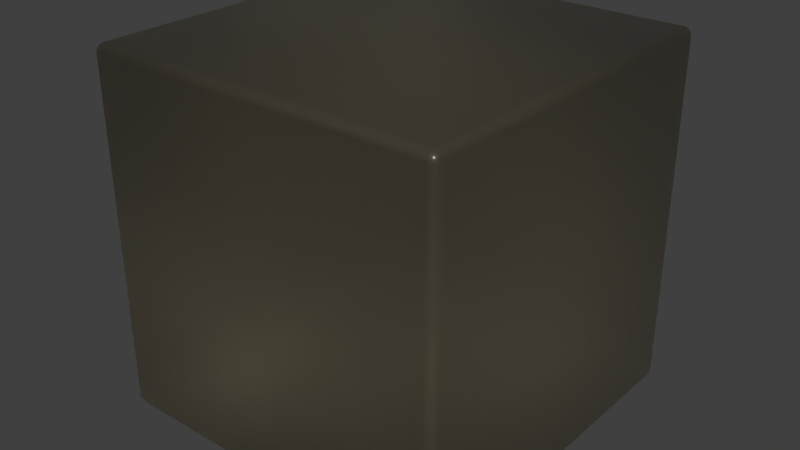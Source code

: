 # Source: Seedy.blend  (saved by Blender 2.91.10; exported with 4.5.12 LTS)
import bpy
from mathutils import Matrix  # noqa: F401  (used for matrix-valued properties, if any)

bpy.ops.wm.read_factory_settings(use_empty=True)
scene = bpy.context.scene
scene.name = 'Scene'

# ---- collections
col_collection_1 = bpy.data.collections.new('Collection 1'); scene.collection.children.link(col_collection_1)

# ---- materials (node trees are filled in below, after node groups)
mat_seedy = bpy.data.materials.new('Seedy')
mat_seedy.alpha_threshold = 0.0
mat_seedy.roughness = 0.5
mat_seedy.specular_intensity = 1.0

# ---- node groups
ng_absorbtion_level = bpy.data.node_groups.new('Absorbtion Level', 'ShaderNodeTree')
_s = ng_absorbtion_level.interface.new_socket(name='Value', in_out='OUTPUT', socket_type='NodeSocketFloat')
_s.min_value = 0.0
_s.max_value = 0.0
_s = ng_absorbtion_level.interface.new_socket(name='Value', in_out='INPUT', socket_type='NodeSocketFloat')
_s.default_value = 1.0
_s.min_value = -1e+04
_s.max_value = 1e+04
_N = ng_absorbtion_level.nodes; _L = ng_absorbtion_level.links
n0 = _N.new('ShaderNodeLightPath'); n0.name = 'Light Path'; n0.location = (-351, 260)
n1 = _N.new('ShaderNodeNewGeometry'); n1.name = 'Geometry'; n1.location = (-334, -257)
n2 = _N.new('ShaderNodeMath'); n2.name = 'Math'; n2.location = (-157, -260)
n2.operation = 'MULTIPLY'
n2.inputs[2].default_value = 0.0
n3 = _N.new('ShaderNodeMath'); n3.name = 'Math.001'; n3.location = (7, -93)
n3.operation = 'MULTIPLY'
n3.inputs[2].default_value = 0.0
n4 = _N.new('ShaderNodeMath'); n4.name = 'Math.002'; n4.location = (179, -90)
n4.operation = 'MULTIPLY'
n4.inputs[0].default_value = -1.0
n4.inputs[2].default_value = 0.0
n5 = _N.new('ShaderNodeMath'); n5.name = 'Math.003'; n5.location = (351, -91)
n5.operation = 'POWER'
n5.inputs[0].default_value = 2.71
n5.inputs[2].default_value = 0.0
n6 = _N.new('NodeGroupOutput'); n6.name = 'Group Output'; n6.location = (551, 0)
n7 = _N.new('NodeGroupInput'); n7.name = 'Group Input'; n7.location = (-551, 0)
_L.new(n1.outputs[6], n2.inputs[1])
_L.new(n0.outputs[8], n2.inputs[0])
_L.new(n2.outputs[0], n3.inputs[1])
_L.new(n3.outputs[0], n4.inputs[1])
_L.new(n4.outputs[0], n5.inputs[1])
_L.new(n7.outputs[0], n3.inputs[0])
_L.new(n5.outputs[0], n6.inputs[0])
n6.is_active_output = True

# ---- material node trees
mat_seedy.use_nodes = True; mat_seedy.node_tree.nodes.clear()
_N = mat_seedy.node_tree.nodes; _L = mat_seedy.node_tree.links
n0 = _N.new('ShaderNodeRGB'); n0.name = 'RGB'; n0.location = (-1019, 913)
n0.outputs[0].default_value = (0.4624, 0.419, 0.3604, 1.0)
n1 = _N.new('ShaderNodeRGB'); n1.name = 'RGB.001'; n1.location = (-1019, 716)
n1.outputs[0].default_value = (0.7084, 0.7065, 0.5988, 1.0)
n2 = _N.new('ShaderNodeBsdfTransparent'); n2.name = 'Transparent BSDF'; n2.location = (-25, 138)
n3 = _N.new('ShaderNodeMix'); n3.name = 'Mix'; n3.location = (-392, 371)
n3.data_type = 'RGBA'
n4 = _N.new('ShaderNodeHueSaturation'); n4.name = 'Hue Saturation Value'; n4.location = (-210, 210)
n4.inputs[2].default_value = 0.125
n5 = _N.new('ShaderNodeBsdfTransparent'); n5.name = 'Transparent BSDF.001'; n5.location = (-17, 25)
n6 = _N.new('ShaderNodeAddShader'); n6.name = 'Add Shader'; n6.location = (165, 248)
n7 = _N.new('ShaderNodeMix'); n7.name = 'Mix.001'; n7.location = (-384, 29)
n7.data_type = 'RGBA'
n8 = _N.new('ShaderNodeLightPath'); n8.name = 'Light Path'; n8.location = (-213, 595)
n9 = _N.new('ShaderNodeLayerWeight'); n9.name = 'Layer Weight'; n9.location = (71, 667)
n10 = _N.new('ShaderNodeMixShader'); n10.name = 'Mix Shader'; n10.location = (377, 235)
n11 = _N.new('ShaderNodeMixShader'); n11.name = 'Mix Shader.001'; n11.location = (585, 271)
n12 = _N.new('ShaderNodeRGBCurve'); n12.name = 'RGB Curves'; n12.location = (277, 635)
_c = n12.mapping.curves[3]
while len(_c.points) > 2: _c.points.remove(_c.points[-1])
_c.points[0].location = (0.0, 0.03125); _c.points[0].handle_type = 'AUTO'
_c.points[1].location = (0.70909, 0.2875); _c.points[1].handle_type = 'AUTO'
_p = _c.points.new(1.0, 1.0); _p.handle_type = 'AUTO'
n12.mapping.update()
n13 = _N.new('ShaderNodeBsdfAnisotropic'); n13.name = 'Glossy BSDF'; n13.location = (368, 81)
n13.distribution = 'GGX'
n13.inputs[1].default_value = 0.2236
n14 = _N.new('ShaderNodeOutputMaterial'); n14.name = 'Material Output'; n14.location = (788, 253)
n15 = _N.new('ShaderNodeBsdfGlass'); n15.name = 'Glass BSDF'; n15.location = (-29, 373)
n15.distribution = 'GGX'
n15.inputs[1].default_value = 0.6325
n16 = _N.new('ShaderNodeGroup'); n16.name = 'Absorbtion Level'; n16.location = (-664, 509)
n16.label = 'Absorbtion Level'
n16.width = 193
n16.node_tree = ng_absorbtion_level
n16.inputs[0].default_value = 15.0
_L.new(n16.outputs[0], n3.inputs[0])
_L.new(n2.outputs[0], n6.inputs[1])
_L.new(n4.outputs[0], n2.inputs[0])
_L.new(n3.outputs[2], n4.inputs[4])
_L.new(n5.outputs[0], n10.inputs[2])
_L.new(n6.outputs[0], n10.inputs[1])
_L.new(n8.outputs[1], n10.inputs[0])
_L.new(n7.outputs[2], n5.inputs[0])
_L.new(n1.outputs[0], n7.inputs[7])
_L.new(n0.outputs[0], n7.inputs[6])
_L.new(n1.outputs[0], n3.inputs[7])
_L.new(n0.outputs[0], n3.inputs[6])
_L.new(n10.outputs[0], n11.inputs[1])
_L.new(n9.outputs[1], n12.inputs[1])
_L.new(n12.outputs[0], n11.inputs[0])
_L.new(n13.outputs[0], n11.inputs[2])
_L.new(n15.outputs[0], n6.inputs[0])
_L.new(n3.outputs[2], n15.inputs[0])
_L.new(n11.outputs[0], n14.inputs[0])
n14.is_active_output = True

# ---- world
world_world = bpy.data.worlds.new('World'); scene.world = world_world
world_world.color = (0.05088, 0.05088, 0.05088)
world_world.use_sun_shadow = False
world_world.sun_shadow_jitter_overblur = 0.0
world_world.cycles.sampling_method = 'MANUAL'

# ---- meshes
me_cube = bpy.data.meshes.new('Cube')
me_cube.from_pydata([(-0.95, -0.95, -1.0), (-0.95, -1.0, -0.95), (-1.0, -0.95, -0.95), (-0.95, -0.9655, -0.9976), (-0.95, -0.9794, -0.9905), (-0.9655, -0.95, -0.9976), (-0.9659, -0.966, -0.9947), (-0.9653, -0.9787, -0.988), (-0.9794, -0.95, -0.9905), (-0.9787, -0.9654, -0.9879), (-0.9765, -0.9765, -0.9832), (-0.9655, -0.9976, -0.95), (-0.9794, -0.9905, -0.95), (-0.95, -0.9976, -0.9655), (-0.966, -0.9947, -0.9659), (-0.9787, -0.988, -0.9653), (-0.95, -0.9905, -0.9794), (-0.9654, -0.9879, -0.9787), (-0.9765, -0.9832, -0.9765), (-0.9976, -0.95, -0.9655), (-0.9905, -0.95, -0.9794), (-0.9976, -0.9655, -0.95), (-0.9947, -0.9659, -0.966), (-0.988, -0.9653, -0.9787), (-0.9905, -0.9794, -0.95), (-0.9879, -0.9787, -0.9654), (-0.9832, -0.9765, -0.9765), (-0.95, -1.0, 0.95), (-0.95, -0.95, 1.0), (-1.0, -0.95, 0.95), (-0.95, -0.9976, 0.9655), (-0.95, -0.9905, 0.9794), (-0.9655, -0.9976, 0.95), (-0.9659, -0.9947, 0.966), (-0.9653, -0.988, 0.9787), (-0.9794, -0.9905, 0.95), (-0.9787, -0.9879, 0.9654), (-0.9765, -0.9832, 0.9765), (-0.9655, -0.95, 0.9976), (-0.9794, -0.95, 0.9905), (-0.95, -0.9655, 0.9976), (-0.966, -0.9659, 0.9947), (-0.9787, -0.9653, 0.988), (-0.95, -0.9794, 0.9905), (-0.9654, -0.9787, 0.9879), (-0.9765, -0.9765, 0.9832), (-0.9976, -0.9655, 0.95), (-0.9905, -0.9794, 0.95), (-0.9976, -0.95, 0.9655), (-0.9947, -0.966, 0.9659), (-0.988, -0.9787, 0.9653), (-0.9905, -0.95, 0.9794), (-0.9879, -0.9654, 0.9787), (-0.9832, -0.9765, 0.9765), (-0.95, 0.95, -1.0), (-1.0, 0.95, -0.95), (-0.95, 1.0, -0.95), (-0.9655, 0.95, -0.9976), (-0.9794, 0.95, -0.9905), (-0.95, 0.9655, -0.9976), (-0.966, 0.9659, -0.9947), (-0.9787, 0.9653, -0.988), (-0.95, 0.9794, -0.9905), (-0.9654, 0.9787, -0.9879), (-0.9765, 0.9765, -0.9832), (-0.9976, 0.9655, -0.95), (-0.9905, 0.9794, -0.95), (-0.9976, 0.95, -0.9655), (-0.9947, 0.966, -0.9659), (-0.988, 0.9787, -0.9653), (-0.9905, 0.95, -0.9794), (-0.9879, 0.9654, -0.9787), (-0.9832, 0.9765, -0.9765), (-0.95, 0.9976, -0.9655), (-0.95, 0.9905, -0.9794), (-0.9655, 0.9976, -0.95), (-0.9659, 0.9947, -0.966), (-0.9653, 0.988, -0.9787), (-0.9794, 0.9905, -0.95), (-0.9787, 0.9879, -0.9654), (-0.9765, 0.9832, -0.9765), (-0.95, 0.95, 1.0), (-0.95, 1.0, 0.95), (-1.0, 0.95, 0.95), (-0.95, 0.9655, 0.9976), (-0.95, 0.9794, 0.9905), (-0.9655, 0.95, 0.9976), (-0.9659, 0.966, 0.9947), (-0.9653, 0.9787, 0.988), (-0.9794, 0.95, 0.9905), (-0.9787, 0.9654, 0.9879), (-0.9765, 0.9765, 0.9832), (-0.9655, 0.9976, 0.95), (-0.9794, 0.9905, 0.95), (-0.95, 0.9976, 0.9655), (-0.966, 0.9947, 0.9659), (-0.9787, 0.988, 0.9653), (-0.95, 0.9905, 0.9794), (-0.9654, 0.9879, 0.9787), (-0.9765, 0.9832, 0.9765), (-0.9976, 0.95, 0.9655), (-0.9905, 0.95, 0.9794), (-0.9976, 0.9655, 0.95), (-0.9947, 0.9659, 0.966), (-0.988, 0.9653, 0.9787), (-0.9905, 0.9794, 0.95), (-0.9879, 0.9787, 0.9654), (-0.9832, 0.9765, 0.9765), (0.95, -0.95, -1.0), (1.0, -0.95, -0.95), (0.95, -1.0, -0.95), (0.9655, -0.95, -0.9976), (0.9794, -0.95, -0.9905), (0.95, -0.9655, -0.9976), (0.966, -0.9659, -0.9947), (0.9787, -0.9653, -0.988), (0.95, -0.9794, -0.9905), (0.9654, -0.9787, -0.9879), (0.9765, -0.9765, -0.9832), (0.9976, -0.9655, -0.95), (0.9905, -0.9794, -0.95), (0.9976, -0.95, -0.9655), (0.9947, -0.966, -0.9659), (0.988, -0.9787, -0.9653), (0.9905, -0.95, -0.9794), (0.9879, -0.9654, -0.9787), (0.9832, -0.9765, -0.9765), (0.95, -0.9976, -0.9655), (0.95, -0.9905, -0.9794), (0.9655, -0.9976, -0.95), (0.9659, -0.9947, -0.966), (0.9653, -0.988, -0.9787), (0.9794, -0.9905, -0.95), (0.9787, -0.9879, -0.9654), (0.9765, -0.9832, -0.9765), (0.95, -0.95, 1.0), (0.95, -1.0, 0.95), (1.0, -0.95, 0.95), (0.95, -0.9655, 0.9976), (0.95, -0.9794, 0.9905), (0.9655, -0.95, 0.9976), (0.9659, -0.966, 0.9947), (0.9653, -0.9787, 0.988), (0.9794, -0.95, 0.9905), (0.9787, -0.9654, 0.9879), (0.9765, -0.9765, 0.9832), (0.9655, -0.9976, 0.95), (0.9794, -0.9905, 0.95), (0.95, -0.9976, 0.9655), (0.966, -0.9947, 0.9659), (0.9787, -0.988, 0.9653), (0.95, -0.9905, 0.9794), (0.9654, -0.9879, 0.9787), (0.9765, -0.9832, 0.9765), (0.9976, -0.95, 0.9655), (0.9905, -0.95, 0.9794), (0.9976, -0.9655, 0.95), (0.9947, -0.9659, 0.966), (0.988, -0.9653, 0.9787), (0.9905, -0.9794, 0.95), (0.9879, -0.9787, 0.9654), (0.9832, -0.9765, 0.9765), (0.95, 0.95, -1.0), (0.95, 1.0, -0.95), (1.0, 0.95, -0.95), (0.95, 0.9655, -0.9976), (0.95, 0.9794, -0.9905), (0.9655, 0.95, -0.9976), (0.9659, 0.966, -0.9947), (0.9653, 0.9787, -0.988), (0.9794, 0.95, -0.9905), (0.9787, 0.9654, -0.9879), (0.9765, 0.9765, -0.9832), (0.9655, 0.9976, -0.95), (0.9794, 0.9905, -0.95), (0.95, 0.9976, -0.9655), (0.966, 0.9947, -0.9659), (0.9787, 0.988, -0.9653), (0.95, 0.9905, -0.9794), (0.9654, 0.9879, -0.9787), (0.9765, 0.9832, -0.9765), (0.9976, 0.95, -0.9655), (0.9905, 0.95, -0.9794), (0.9976, 0.9655, -0.95), (0.9947, 0.9659, -0.966), (0.988, 0.9653, -0.9787), (0.9905, 0.9794, -0.95), (0.9879, 0.9787, -0.9654), (0.9832, 0.9765, -0.9765), (0.95, 0.95, 1.0), (1.0, 0.95, 0.95), (0.95, 1.0, 0.95), (0.9655, 0.95, 0.9976), (0.9794, 0.95, 0.9905), (0.95, 0.9655, 0.9976), (0.966, 0.9659, 0.9947), (0.9787, 0.9653, 0.988), (0.95, 0.9794, 0.9905), (0.9654, 0.9787, 0.9879), (0.9765, 0.9765, 0.9832), (0.9976, 0.9655, 0.95), (0.9905, 0.9794, 0.95), (0.9976, 0.95, 0.9655), (0.9947, 0.966, 0.9659), (0.988, 0.9787, 0.9653), (0.9905, 0.95, 0.9794), (0.9879, 0.9654, 0.9787), (0.9832, 0.9765, 0.9765), (0.95, 0.9976, 0.9655), (0.95, 0.9905, 0.9794), (0.9655, 0.9976, 0.95), (0.9659, 0.9947, 0.966), (0.9653, 0.988, 0.9787), (0.9794, 0.9905, 0.95), (0.9787, 0.9879, 0.9654), (0.9765, 0.9832, 0.9765)], [], [(110, 136, 27, 1), (164, 190, 137, 109), (189, 81, 28, 135), (2, 29, 83, 55), (56, 82, 191, 163), (0, 3, 6, 5), (3, 4, 7, 6), (4, 16, 17, 7), (5, 6, 9, 8), (6, 7, 10, 9), (7, 17, 18, 10), (1, 11, 14, 13), (11, 12, 15, 14), (12, 24, 25, 15), (13, 14, 17, 16), (14, 15, 18, 17), (15, 25, 26, 18), (2, 19, 22, 21), (19, 20, 23, 22), (20, 8, 9, 23), (21, 22, 25, 24), (22, 23, 26, 25), (23, 9, 10, 26), (10, 18, 26), (27, 30, 33, 32), (30, 31, 34, 33), (31, 43, 44, 34), (32, 33, 36, 35), (33, 34, 37, 36), (34, 44, 45, 37), (28, 38, 41, 40), (38, 39, 42, 41), (39, 51, 52, 42), (40, 41, 44, 43), (41, 42, 45, 44), (42, 52, 53, 45), (29, 46, 49, 48), (46, 47, 50, 49), (47, 35, 36, 50), (48, 49, 52, 51), (49, 50, 53, 52), (50, 36, 37, 53), (37, 45, 53), (54, 57, 60, 59), (57, 58, 61, 60), (58, 70, 71, 61), (59, 60, 63, 62), (60, 61, 64, 63), (61, 71, 72, 64), (55, 65, 68, 67), (65, 66, 69, 68), (66, 78, 79, 69), (67, 68, 71, 70), (68, 69, 72, 71), (69, 79, 80, 72), (56, 73, 76, 75), (73, 74, 77, 76), (74, 62, 63, 77), (75, 76, 79, 78), (76, 77, 80, 79), (77, 63, 64, 80), (64, 72, 80), (81, 84, 87, 86), (84, 85, 88, 87), (85, 97, 98, 88), (86, 87, 90, 89), (87, 88, 91, 90), (88, 98, 99, 91), (82, 92, 95, 94), (92, 93, 96, 95), (93, 105, 106, 96), (94, 95, 98, 97), (95, 96, 99, 98), (96, 106, 107, 99), (83, 100, 103, 102), (100, 101, 104, 103), (101, 89, 90, 104), (102, 103, 106, 105), (103, 104, 107, 106), (104, 90, 91, 107), (91, 99, 107), (108, 111, 114, 113), (111, 112, 115, 114), (112, 124, 125, 115), (113, 114, 117, 116), (114, 115, 118, 117), (115, 125, 126, 118), (109, 119, 122, 121), (119, 120, 123, 122), (120, 132, 133, 123), (121, 122, 125, 124), (122, 123, 126, 125), (123, 133, 134, 126), (110, 127, 130, 129), (127, 128, 131, 130), (128, 116, 117, 131), (129, 130, 133, 132), (130, 131, 134, 133), (131, 117, 118, 134), (118, 126, 134), (135, 138, 141, 140), (138, 139, 142, 141), (139, 151, 152, 142), (140, 141, 144, 143), (141, 142, 145, 144), (142, 152, 153, 145), (136, 146, 149, 148), (146, 147, 150, 149), (147, 159, 160, 150), (148, 149, 152, 151), (149, 150, 153, 152), (150, 160, 161, 153), (137, 154, 157, 156), (154, 155, 158, 157), (155, 143, 144, 158), (156, 157, 160, 159), (157, 158, 161, 160), (158, 144, 145, 161), (145, 153, 161), (162, 165, 168, 167), (165, 166, 169, 168), (166, 178, 179, 169), (167, 168, 171, 170), (168, 169, 172, 171), (169, 179, 180, 172), (163, 173, 176, 175), (173, 174, 177, 176), (174, 186, 187, 177), (175, 176, 179, 178), (176, 177, 180, 179), (177, 187, 188, 180), (164, 181, 184, 183), (181, 182, 185, 184), (182, 170, 171, 185), (183, 184, 187, 186), (184, 185, 188, 187), (185, 171, 172, 188), (172, 180, 188), (189, 192, 195, 194), (192, 193, 196, 195), (193, 205, 206, 196), (194, 195, 198, 197), (195, 196, 199, 198), (196, 206, 207, 199), (190, 200, 203, 202), (200, 201, 204, 203), (201, 213, 214, 204), (202, 203, 206, 205), (203, 204, 207, 206), (204, 214, 215, 207), (191, 208, 211, 210), (208, 209, 212, 211), (209, 197, 198, 212), (210, 211, 214, 213), (211, 212, 215, 214), (212, 198, 199, 215), (199, 207, 215), (54, 0, 5, 57), (57, 5, 8, 58), (58, 8, 20, 70), (70, 20, 19, 67), (67, 19, 2, 55), (1, 27, 32, 11), (11, 32, 35, 12), (12, 35, 47, 24), (24, 47, 46, 21), (21, 46, 29, 2), (28, 81, 86, 38), (38, 86, 89, 39), (39, 89, 101, 51), (51, 101, 100, 48), (48, 100, 83, 29), (82, 56, 75, 92), (92, 75, 78, 93), (93, 78, 66, 105), (105, 66, 65, 102), (102, 65, 55, 83), (162, 54, 59, 165), (165, 59, 62, 166), (166, 62, 74, 178), (178, 74, 73, 175), (175, 73, 56, 163), (81, 189, 194, 84), (84, 194, 197, 85), (85, 197, 209, 97), (97, 209, 208, 94), (94, 208, 191, 82), (190, 164, 183, 200), (200, 183, 186, 201), (201, 186, 174, 213), (213, 174, 173, 210), (210, 173, 163, 191), (108, 162, 167, 111), (111, 167, 170, 112), (112, 170, 182, 124), (124, 182, 181, 121), (121, 181, 164, 109), (189, 135, 140, 192), (192, 140, 143, 193), (193, 143, 155, 205), (205, 155, 154, 202), (202, 154, 137, 190), (136, 110, 129, 146), (146, 129, 132, 147), (147, 132, 120, 159), (159, 120, 119, 156), (156, 119, 109, 137), (0, 108, 113, 3), (3, 113, 116, 4), (4, 116, 128, 16), (16, 128, 127, 13), (13, 127, 110, 1), (135, 28, 40, 138), (138, 40, 43, 139), (139, 43, 31, 151), (151, 31, 30, 148), (148, 30, 27, 136), (54, 162, 108, 0)])
me_cube.polygons.foreach_set('use_smooth', [True] * 218)
_uv = me_cube.uv_layers.new(name='UVMap')
_uv.uv.foreach_set('vector', [0.661, 0.5904, 0.661, 0.9894, 0.3407, 0.9894, 0.3407, 0.5904, 0.3267, 0.2989, 0.3267, 0.581, 0.006397, 0.581, 0.006397, 0.2989, 0.6597, 0.297, 0.6593, 0.5791, 0.339, 0.5784, 0.3394, 0.2962, 0.3271, 0.591, 0.3271, 0.99, 0.006819, 0.99, 0.006819, 0.591, 0.9932, 0.008495, 0.9936, 0.4075, 0.6733, 0.408, 0.6729, 0.009024, 0.006397, 0.001931, 0.003792, 0.002295, 0.003708, 0.0003697, 0.006397, 0.0, 0.003792, 0.002295, 0.001444, 0.003349, 0.001558, 0.001441, 0.003708, 0.0003697, 0.3407, 0.5819, 0.3407, 0.5842, 0.3381, 0.5844, 0.3381, 0.5824, 0.3271, 0.581, 0.3298, 0.5816, 0.3297, 0.5831, 0.3271, 0.5825, 0.338, 0.581, 0.3381, 0.5824, 0.3363, 0.5834, 0.3359, 0.5825, 0.3381, 0.5824, 0.3381, 0.5844, 0.3363, 0.5849, 0.3363, 0.5834, 0.3407, 0.5904, 0.3381, 0.5904, 0.338, 0.5871, 0.3407, 0.5872, 0.3381, 0.5904, 0.3358, 0.5904, 0.3359, 0.5872, 0.338, 0.5871, 0.3339, 0.591, 0.332, 0.591, 0.3319, 0.5878, 0.3335, 0.5878, 0.3407, 0.5872, 0.338, 0.5871, 0.3381, 0.5844, 0.3407, 0.5842, 0.338, 0.5871, 0.3359, 0.5872, 0.3363, 0.5849, 0.3381, 0.5844, 0.3359, 0.5872, 0.3343, 0.5872, 0.3351, 0.5849, 0.3363, 0.5849, 0.3271, 0.591, 0.3271, 0.5878, 0.3298, 0.5877, 0.3297, 0.591, 0.3271, 0.5878, 0.3271, 0.5849, 0.3297, 0.585, 0.3298, 0.5877, 0.3271, 0.5849, 0.3271, 0.5825, 0.3297, 0.5831, 0.3297, 0.585, 0.3297, 0.591, 0.3298, 0.5877, 0.3319, 0.5878, 0.332, 0.591, 0.3298, 0.5877, 0.3297, 0.585, 0.3315, 0.5855, 0.3319, 0.5878, 0.3297, 0.585, 0.3297, 0.5831, 0.3315, 0.5841, 0.3315, 0.5855, 0.3363, 0.5834, 0.3363, 0.5849, 0.3351, 0.5849, 0.3407, 0.9894, 0.3407, 0.9927, 0.338, 0.9928, 0.3381, 0.9894, 0.3407, 0.9927, 0.3407, 0.9956, 0.3381, 0.9954, 0.338, 0.9928, 0.3407, 0.9956, 0.3407, 0.9979, 0.3381, 0.9974, 0.3381, 0.9954, 0.3381, 0.9894, 0.338, 0.9928, 0.3359, 0.9926, 0.3358, 0.9894, 0.338, 0.9928, 0.3381, 0.9954, 0.3363, 0.995, 0.3359, 0.9926, 0.3381, 0.9954, 0.3381, 0.9974, 0.3363, 0.9964, 0.3363, 0.995, 0.339, 0.5784, 0.339, 0.5803, 0.3363, 0.5799, 0.3364, 0.578, 0.3271, 1.0, 0.3271, 0.9985, 0.3297, 0.998, 0.3298, 0.9994, 0.3271, 0.9985, 0.3271, 0.9962, 0.3297, 0.996, 0.3297, 0.998, 0.3364, 0.578, 0.3363, 0.5799, 0.3342, 0.5788, 0.3341, 0.5769, 0.3298, 0.9994, 0.3297, 0.998, 0.3315, 0.997, 0.3319, 0.998, 0.3297, 0.998, 0.3297, 0.996, 0.3315, 0.9956, 0.3315, 0.997, 0.3271, 0.99, 0.3297, 0.99, 0.3298, 0.9933, 0.3271, 0.9933, 0.3297, 0.99, 0.332, 0.99, 0.3319, 0.9932, 0.3298, 0.9933, 0.3339, 0.9894, 0.3358, 0.9894, 0.3359, 0.9926, 0.3343, 0.9926, 0.3271, 0.9933, 0.3298, 0.9933, 0.3297, 0.996, 0.3271, 0.9962, 0.3298, 0.9933, 0.3319, 0.9932, 0.3315, 0.9956, 0.3297, 0.996, 0.3319, 0.9932, 0.3335, 0.9932, 0.3327, 0.9956, 0.3315, 0.9956, 0.3363, 0.995, 0.3363, 0.9964, 0.3351, 0.995, 0.3267, 0.001931, 0.3267, 0.0, 0.3293, 0.0003564, 0.3293, 0.002295, 0.006819, 0.581, 0.006819, 0.5825, 0.004232, 0.5831, 0.004145, 0.5816, 0.006819, 0.5825, 0.006819, 0.5849, 0.004225, 0.585, 0.004232, 0.5831, 0.3293, 0.002295, 0.3293, 0.0003564, 0.3315, 0.001441, 0.3316, 0.003349, 0.004145, 0.5816, 0.004232, 0.5831, 0.00236, 0.5841, 0.001976, 0.5831, 0.004232, 0.5831, 0.004225, 0.585, 0.00236, 0.5855, 0.00236, 0.5841, 0.006819, 0.591, 0.004214, 0.591, 0.00413, 0.5877, 0.006819, 0.5878, 0.004214, 0.591, 0.001866, 0.591, 0.00198, 0.5878, 0.00413, 0.5877, 1.0, 0.008484, 0.9981, 0.008487, 0.998, 0.005256, 0.9996, 0.005262, 0.006819, 0.5878, 0.00413, 0.5877, 0.004225, 0.585, 0.006819, 0.5849, 0.00413, 0.5877, 0.00198, 0.5878, 0.00236, 0.5855, 0.004225, 0.585, 0.00198, 0.5878, 0.0004277, 0.5878, 0.001228, 0.5855, 0.00236, 0.5855, 0.9932, 0.008495, 0.9932, 0.00525, 0.9959, 0.005141, 0.9958, 0.008491, 0.9932, 0.00525, 0.9932, 0.002325, 0.9958, 0.002463, 0.9959, 0.005141, 0.9932, 0.002325, 0.9932, 0.0, 0.9958, 0.0005285, 0.9958, 0.002463, 0.9958, 0.008491, 0.9959, 0.005141, 0.998, 0.005256, 0.9981, 0.008487, 0.9959, 0.005141, 0.9958, 0.002463, 0.9976, 0.002932, 0.998, 0.005256, 0.9958, 0.002463, 0.9958, 0.0005285, 0.9976, 0.001523, 0.9976, 0.002932, 0.00236, 0.5841, 0.00236, 0.5855, 0.001228, 0.5855, 0.6593, 0.5791, 0.6619, 0.5787, 0.662, 0.5807, 0.6593, 0.581, 0.6619, 0.5787, 0.6642, 0.5777, 0.6641, 0.5796, 0.662, 0.5807, 0.9936, 0.416, 0.9936, 0.4137, 0.9962, 0.4135, 0.9962, 0.4155, 0.006819, 1.0, 0.00413, 0.9994, 0.004225, 0.998, 0.006819, 0.9985, 0.9963, 0.4169, 0.9962, 0.4155, 0.9981, 0.4144, 0.9985, 0.4154, 0.9962, 0.4155, 0.9962, 0.4135, 0.9981, 0.413, 0.9981, 0.4144, 0.9936, 0.4075, 0.9962, 0.4075, 0.9963, 0.4108, 0.9936, 0.4107, 0.9962, 0.4075, 0.9986, 0.4075, 0.9984, 0.4107, 0.9963, 0.4108, 2.009e-08, 0.99, 0.001866, 0.99, 0.001976, 0.9932, 0.0004217, 0.9932, 0.9936, 0.4107, 0.9963, 0.4108, 0.9962, 0.4135, 0.9936, 0.4137, 0.9963, 0.4108, 0.9984, 0.4107, 0.9981, 0.413, 0.9962, 0.4135, 0.9984, 0.4107, 1.0, 0.4107, 0.9992, 0.413, 0.9981, 0.413, 0.006819, 0.99, 0.006819, 0.9933, 0.004145, 0.9934, 0.004214, 0.99, 0.006819, 0.9933, 0.006819, 0.9962, 0.004232, 0.996, 0.004145, 0.9934, 0.006819, 0.9962, 0.006819, 0.9985, 0.004225, 0.998, 0.004232, 0.996, 0.004214, 0.99, 0.004145, 0.9934, 0.001976, 0.9932, 0.001866, 0.99, 0.004145, 0.9934, 0.004232, 0.996, 0.00236, 0.9956, 0.001976, 0.9932, 0.004232, 0.996, 0.004225, 0.998, 0.00236, 0.997, 0.00236, 0.9956, 0.00236, 0.997, 0.001228, 0.9956, 0.00236, 0.9956, 0.006397, 0.2841, 0.006397, 0.2867, 0.003723, 0.2872, 0.003792, 0.2844, 0.006397, 0.2867, 0.006397, 0.2898, 0.00381, 0.2901, 0.003723, 0.2872, 0.006397, 0.2898, 0.006397, 0.2931, 0.003804, 0.2928, 0.00381, 0.2901, 0.003792, 0.2844, 0.003723, 0.2872, 0.001554, 0.2881, 0.001444, 0.2855, 0.003723, 0.2872, 0.00381, 0.2901, 0.001938, 0.2905, 0.001554, 0.2881, 0.00381, 0.2901, 0.003804, 0.2928, 0.001938, 0.2925, 0.001938, 0.2905, 0.006397, 0.2989, 0.003792, 0.2985, 0.003708, 0.2958, 0.006397, 0.2963, 0.003792, 0.2985, 0.001444, 0.2975, 0.001558, 0.2948, 0.003708, 0.2958, 0.6678, 0.5904, 0.6659, 0.5904, 0.6658, 0.5872, 0.6674, 0.5872, 0.006397, 0.2963, 0.003708, 0.2958, 0.003804, 0.2928, 0.006397, 0.2931, 0.003708, 0.2958, 0.001558, 0.2948, 0.001938, 0.2925, 0.003804, 0.2928, 0.001558, 0.2948, 5.968e-06, 0.2935, 0.0008063, 0.2915, 0.001938, 0.2925, 0.661, 0.5904, 0.661, 0.5872, 0.6637, 0.5871, 0.6636, 0.5904, 0.661, 0.5872, 0.661, 0.5842, 0.6636, 0.5844, 0.6637, 0.5871, 0.661, 0.5842, 0.661, 0.5819, 0.6636, 0.5825, 0.6636, 0.5844, 0.6636, 0.5904, 0.6637, 0.5871, 0.6658, 0.5872, 0.6659, 0.5904, 0.6637, 0.5871, 0.6636, 0.5844, 0.6654, 0.5849, 0.6658, 0.5872, 0.0, 0.2895, 0.001554, 0.2881, 0.001938, 0.2905, 0.0008063, 0.2915, 0.001938, 0.2905, 0.001938, 0.2925, 0.0008063, 0.2915, 0.3394, 0.2962, 0.3368, 0.2959, 0.3368, 0.2931, 0.3394, 0.2936, 0.3368, 0.2959, 0.3345, 0.2948, 0.3346, 0.2922, 0.3368, 0.2931, 0.661, 0.9979, 0.661, 0.9956, 0.6636, 0.9954, 0.6636, 0.9974, 0.3394, 0.2936, 0.3368, 0.2931, 0.3369, 0.2902, 0.3394, 0.2904, 0.3368, 0.2931, 0.3346, 0.2922, 0.335, 0.2898, 0.3369, 0.2902, 0.3346, 0.2922, 0.3331, 0.2908, 0.3339, 0.2888, 0.335, 0.2898, 0.661, 0.9894, 0.6636, 0.9894, 0.6637, 0.9927, 0.661, 0.9927, 0.6636, 0.9894, 0.6659, 0.9894, 0.6658, 0.9926, 0.6637, 0.9927, 0.6659, 0.9894, 0.6678, 0.9894, 0.6674, 0.9926, 0.6658, 0.9926, 0.661, 0.9927, 0.6637, 0.9927, 0.6636, 0.9954, 0.661, 0.9956, 0.6637, 0.9927, 0.6658, 0.9926, 0.6654, 0.995, 0.6636, 0.9954, 0.3331, 0.2868, 0.3346, 0.2854, 0.335, 0.2878, 0.3339, 0.2888, 0.3395, 0.2814, 0.3395, 0.284, 0.3368, 0.2845, 0.3369, 0.2817, 0.3395, 0.284, 0.3395, 0.2872, 0.3369, 0.2874, 0.3368, 0.2845, 0.3395, 0.2872, 0.3394, 0.2904, 0.3369, 0.2902, 0.3369, 0.2874, 0.3369, 0.2817, 0.3368, 0.2845, 0.3346, 0.2854, 0.3345, 0.2828, 0.3368, 0.2845, 0.3369, 0.2874, 0.335, 0.2878, 0.3346, 0.2854, 0.3369, 0.2874, 0.3369, 0.2902, 0.335, 0.2898, 0.335, 0.2878, 0.335, 0.2898, 0.3339, 0.2888, 0.335, 0.2878, 0.3267, 0.2841, 0.3293, 0.2844, 0.3293, 0.2872, 0.3267, 0.2867, 0.3293, 0.2844, 0.3316, 0.2855, 0.3315, 0.2881, 0.3293, 0.2872, 0.6729, 0.0005285, 0.6729, 0.002853, 0.6703, 0.002994, 0.6703, 0.001058, 0.3267, 0.2867, 0.3293, 0.2872, 0.3293, 0.2901, 0.3267, 0.2898, 0.3293, 0.2872, 0.3315, 0.2881, 0.3311, 0.2905, 0.3293, 0.2901, 0.3315, 0.2881, 0.333, 0.2895, 0.3322, 0.2915, 0.3311, 0.2905, 0.6729, 0.009024, 0.6703, 0.009028, 0.6702, 0.005697, 0.6729, 0.005779, 0.6703, 0.009028, 0.668, 0.009032, 0.6681, 0.005809, 0.6702, 0.005697, 0.668, 0.009032, 0.6661, 0.009035, 0.6665, 0.005803, 0.6681, 0.005809, 0.6729, 0.005779, 0.6702, 0.005697, 0.6703, 0.002994, 0.6729, 0.002853, 0.6702, 0.005697, 0.6681, 0.005809, 0.6685, 0.003476, 0.6703, 0.002994, 0.3331, 0.2935, 0.3315, 0.2948, 0.3311, 0.2925, 0.3322, 0.2915, 0.3267, 0.2989, 0.3267, 0.2963, 0.3293, 0.2957, 0.3293, 0.2985, 0.3267, 0.2963, 0.3267, 0.2931, 0.3292, 0.2929, 0.3293, 0.2957, 0.3267, 0.2931, 0.3267, 0.2898, 0.3293, 0.2901, 0.3292, 0.2929, 0.3293, 0.2985, 0.3293, 0.2957, 0.3315, 0.2948, 0.3316, 0.2975, 0.3293, 0.2957, 0.3292, 0.2929, 0.3311, 0.2925, 0.3315, 0.2948, 0.3292, 0.2929, 0.3293, 0.2901, 0.3311, 0.2905, 0.3311, 0.2925, 0.3311, 0.2905, 0.3322, 0.2915, 0.3311, 0.2925, 0.6597, 0.297, 0.6597, 0.2943, 0.6624, 0.2938, 0.6623, 0.2966, 0.6597, 0.2943, 0.6597, 0.2912, 0.6623, 0.2909, 0.6624, 0.2938, 0.6597, 0.2912, 0.6597, 0.2879, 0.6623, 0.2882, 0.6623, 0.2909, 0.6623, 0.2966, 0.6624, 0.2938, 0.6645, 0.2929, 0.6647, 0.2956, 0.6624, 0.2938, 0.6623, 0.2909, 0.6642, 0.2906, 0.6645, 0.2929, 0.6623, 0.2909, 0.6623, 0.2882, 0.6642, 0.2886, 0.6642, 0.2906, 0.6597, 0.2821, 0.6623, 0.2825, 0.6624, 0.2853, 0.6597, 0.2848, 0.6623, 0.2825, 0.6647, 0.2836, 0.6646, 0.2862, 0.6624, 0.2853, 0.6665, 0.408, 0.6684, 0.408, 0.6685, 0.4113, 0.667, 0.4112, 0.6597, 0.2848, 0.6624, 0.2853, 0.6623, 0.2882, 0.6597, 0.2879, 0.6624, 0.2853, 0.6646, 0.2862, 0.6642, 0.2886, 0.6623, 0.2882, 0.6646, 0.2862, 0.6661, 0.2876, 0.6653, 0.2896, 0.6642, 0.2886, 0.6733, 0.408, 0.6733, 0.4113, 0.6707, 0.4114, 0.6707, 0.408, 0.6733, 0.4113, 0.6734, 0.4142, 0.6708, 0.414, 0.6707, 0.4114, 0.6734, 0.4142, 0.6734, 0.4165, 0.6708, 0.416, 0.6708, 0.414, 0.6707, 0.408, 0.6707, 0.4114, 0.6685, 0.4113, 0.6684, 0.408, 0.6707, 0.4114, 0.6708, 0.414, 0.6689, 0.4136, 0.6685, 0.4113, 0.6661, 0.2916, 0.6645, 0.2929, 0.6642, 0.2906, 0.6653, 0.2896, 0.6642, 0.2906, 0.6642, 0.2886, 0.6653, 0.2896, 0.3267, 0.001931, 0.006397, 0.001931, 0.006397, 0.0, 0.3267, 0.0, 0.006819, 0.581, 0.3271, 0.581, 0.3271, 0.5825, 0.006819, 0.5825, 0.006819, 0.5825, 0.3271, 0.5825, 0.3271, 0.5849, 0.006819, 0.5849, 0.006819, 0.5849, 0.3271, 0.5849, 0.3271, 0.5878, 0.006819, 0.5878, 0.006819, 0.5878, 0.3271, 0.5878, 0.3271, 0.591, 0.006819, 0.591, 0.3407, 0.5904, 0.3407, 0.9894, 0.3381, 0.9894, 0.3381, 0.5904, 0.3381, 0.5904, 0.3381, 0.9894, 0.3358, 0.9894, 0.3358, 0.5904, 0.3358, 0.5904, 0.3358, 0.9894, 0.3339, 0.9894, 0.3339, 0.5904, 0.332, 0.591, 0.332, 0.99, 0.3297, 0.99, 0.3297, 0.591, 0.3297, 0.591, 0.3297, 0.99, 0.3271, 0.99, 0.3271, 0.591, 0.339, 0.5784, 0.6593, 0.5791, 0.6593, 0.581, 0.339, 0.5803, 0.3271, 1.0, 0.006819, 1.0, 0.006819, 0.9985, 0.3271, 0.9985, 0.3271, 0.9985, 0.006819, 0.9985, 0.006819, 0.9962, 0.3271, 0.9962, 0.3271, 0.9962, 0.006819, 0.9962, 0.006819, 0.9933, 0.3271, 0.9933, 0.3271, 0.9933, 0.006819, 0.9933, 0.006819, 0.99, 0.3271, 0.99, 0.9936, 0.4075, 0.9932, 0.008495, 0.9958, 0.008491, 0.9962, 0.4075, 0.9962, 0.4075, 0.9958, 0.008491, 0.9981, 0.008487, 0.9986, 0.4075, 2.009e-08, 0.99, 0.0, 0.591, 0.001866, 0.591, 0.001866, 0.99, 0.001866, 0.99, 0.001866, 0.591, 0.004214, 0.591, 0.004214, 0.99, 0.004214, 0.99, 0.004214, 0.591, 0.006819, 0.591, 0.006819, 0.99, 0.3267, 0.2841, 0.3267, 0.001931, 0.3293, 0.002295, 0.3293, 0.2844, 0.3293, 0.2844, 0.3293, 0.002295, 0.3316, 0.003349, 0.3316, 0.2855, 0.6729, 0.0005285, 0.9932, 0.0, 0.9932, 0.002325, 0.6729, 0.002853, 0.6729, 0.002853, 0.9932, 0.002325, 0.9932, 0.00525, 0.6729, 0.005779, 0.6729, 0.005779, 0.9932, 0.00525, 0.9932, 0.008495, 0.6729, 0.009024, 0.6593, 0.5791, 0.6597, 0.297, 0.6623, 0.2966, 0.6619, 0.5787, 0.6619, 0.5787, 0.6623, 0.2966, 0.6647, 0.2956, 0.6642, 0.5777, 0.9936, 0.416, 0.6734, 0.4165, 0.6734, 0.4142, 0.9936, 0.4137, 0.9936, 0.4137, 0.6734, 0.4142, 0.6733, 0.4113, 0.9936, 0.4107, 0.9936, 0.4107, 0.6733, 0.4113, 0.6733, 0.408, 0.9936, 0.4075, 0.6597, 0.2821, 0.6601, 0.0, 0.6627, 0.0003696, 0.6623, 0.2825, 0.6623, 0.2825, 0.6627, 0.0003696, 0.6651, 0.001429, 0.6647, 0.2836, 0.6665, 0.408, 0.6661, 0.009035, 0.668, 0.009032, 0.6684, 0.408, 0.6684, 0.408, 0.668, 0.009032, 0.6703, 0.009028, 0.6707, 0.408, 0.6707, 0.408, 0.6703, 0.009028, 0.6729, 0.009024, 0.6733, 0.408, 0.006397, 0.2841, 0.3267, 0.2841, 0.3267, 0.2867, 0.006397, 0.2867, 0.006397, 0.2867, 0.3267, 0.2867, 0.3267, 0.2898, 0.006397, 0.2898, 0.006397, 0.2898, 0.3267, 0.2898, 0.3267, 0.2931, 0.006397, 0.2931, 0.006397, 0.2931, 0.3267, 0.2931, 0.3267, 0.2963, 0.006397, 0.2963, 0.006397, 0.2963, 0.3267, 0.2963, 0.3267, 0.2989, 0.006397, 0.2989, 0.6597, 0.297, 0.3394, 0.2962, 0.3394, 0.2936, 0.6597, 0.2943, 0.6597, 0.2943, 0.3394, 0.2936, 0.3394, 0.2904, 0.6597, 0.2912, 0.6597, 0.2912, 0.3394, 0.2904, 0.3395, 0.2872, 0.6597, 0.2879, 0.6597, 0.2879, 0.3395, 0.2872, 0.3395, 0.284, 0.6597, 0.2848, 0.6597, 0.2848, 0.3395, 0.284, 0.3395, 0.2814, 0.6597, 0.2821, 0.661, 0.9894, 0.661, 0.5904, 0.6636, 0.5904, 0.6636, 0.9894, 0.6636, 0.9894, 0.6636, 0.5904, 0.6659, 0.5904, 0.6659, 0.9894, 0.6659, 0.9894, 0.6659, 0.5904, 0.6678, 0.5904, 0.6678, 0.9894, 0.001444, 0.5796, 0.001444, 0.2975, 0.003792, 0.2985, 0.003792, 0.5807, 0.003792, 0.5807, 0.003792, 0.2985, 0.006397, 0.2989, 0.006397, 0.581, 0.006397, 0.001931, 0.006397, 0.2841, 0.003792, 0.2844, 0.003792, 0.002295, 0.003792, 0.002295, 0.003792, 0.2844, 0.001444, 0.2855, 0.001444, 0.003349, 0.3407, 0.5819, 0.661, 0.5819, 0.661, 0.5842, 0.3407, 0.5842, 0.3407, 0.5842, 0.661, 0.5842, 0.661, 0.5872, 0.3407, 0.5872, 0.3407, 0.5872, 0.661, 0.5872, 0.661, 0.5904, 0.3407, 0.5904, 0.3394, 0.2962, 0.339, 0.5784, 0.3364, 0.578, 0.3368, 0.2959, 0.3368, 0.2959, 0.3364, 0.578, 0.3341, 0.5769, 0.3345, 0.2948, 0.661, 0.9979, 0.3407, 0.9979, 0.3407, 0.9956, 0.661, 0.9956, 0.661, 0.9956, 0.3407, 0.9956, 0.3407, 0.9927, 0.661, 0.9927, 0.661, 0.9927, 0.3407, 0.9927, 0.3407, 0.9894, 0.661, 0.9894, 0.3267, 0.001931, 0.3267, 0.2841, 0.006397, 0.2841, 0.006397, 0.001931])
me_cube.materials.append(mat_seedy)
me_cube.use_remesh_preserve_volume = False
me_cube.use_remesh_preserve_attributes = False
me_cube.use_mirror_vertex_groups = False
me_cube.update()

# ---- objects
ob_cube = bpy.data.objects.new('Cube', me_cube)

# ---- transforms, parenting, visibility, modifiers, constraints
ob_cube.location = (0.0, 0.0, 0.0)
ob_cube.lineart.crease_threshold = 0.0

# ---- collection membership
col_collection_1.objects.link(ob_cube)

# ---- scene / render settings (as saved in the file)
scene.frame_start = 1; scene.frame_end = 250; scene.frame_set(1)
scene.render.engine = 'CYCLES'
scene.render.resolution_percentage = 50
scene.render.dither_intensity = 0.0
scene.cycles.use_denoising = False
scene.cycles.samples = 128
scene.cycles.sampling_pattern = 'TABULATED_SOBOL'
scene.cycles.light_sampling_threshold = 0.0
scene.cycles.use_adaptive_sampling = False
scene.cycles.use_light_tree = False
scene.cycles.caustics_reflective = False
scene.cycles.caustics_refractive = False
scene.cycles.blur_glossy = 0.0
scene.cycles.max_bounces = 6
scene.cycles.sample_clamp_direct = 1.0
scene.cycles.sample_clamp_indirect = 1.0
scene.view_settings.view_transform = 'Standard'
bpy.context.view_layer.update()

# ---- added for rendering (the .blend has no active camera and no usable light): camera, sun
cam_auto = bpy.data.cameras.new('AutoCamera')
cam_auto.lens = 50.0
cam_auto.sensor_width = 36.0
cam_auto.clip_end = 1000.0
ob_auto_camera = bpy.data.objects.new('AutoCamera', cam_auto)
scene.collection.objects.link(ob_auto_camera)
ob_auto_camera.location = (3.20507, -3.84609, 2.56406)
ob_auto_camera.rotation_euler = (1.09748, -7.21219e-08, 0.694738)
scene.camera = ob_auto_camera
light_auto_sun = bpy.data.lights.new('AutoSun', 'SUN')
light_auto_sun.energy = 3.0
light_auto_sun.angle = 0.0523599
ob_auto_sun = bpy.data.objects.new('AutoSun', light_auto_sun)
scene.collection.objects.link(ob_auto_sun)
ob_auto_sun.rotation_euler = (0.872665, 0.174533, 0.523599)
bpy.context.view_layer.update()
